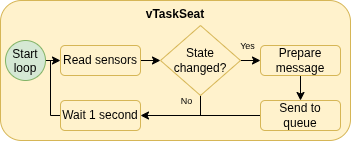

The diagram above was exported from draw.io. Its source (the exported page's mxGraphModel, read from the mxfile embedded in the PNG):
<mxGraphModel dx="2338" dy="2087" grid="1" gridSize="10" guides="1" tooltips="1" connect="1" arrows="1" fold="1" page="1" pageScale="1" pageWidth="1169" pageHeight="827" math="0" shadow="0">
  <root>
    <mxCell id="0" />
    <mxCell id="1" parent="0" />
    <mxCell id="2" parent="1" style="whiteSpace=wrap;html=1;verticalAlign=top;fillColor=#fff2cc;strokeColor=#d6b656;rounded=1;fontStyle=1;" value="vTaskSeat" vertex="1">
      <mxGeometry height="140" width="350" x="655" y="-600" as="geometry" />
    </mxCell>
    <mxCell id="3" edge="1" parent="1" source="4" style="edgeStyle=orthogonalEdgeStyle;rounded=0;orthogonalLoop=1;jettySize=auto;html=1;exitX=1;exitY=0.5;exitDx=0;exitDy=0;entryX=0;entryY=0.5;entryDx=0;entryDy=0;" target="16">
      <mxGeometry relative="1" as="geometry" />
    </mxCell>
    <mxCell id="4" parent="1" style="ellipse;fillColor=#d5e8d4;strokeColor=#82b366;" value="Start&#10;loop" vertex="1">
      <mxGeometry height="40" width="40" x="660" y="-560" as="geometry" />
    </mxCell>
    <mxCell id="5" edge="1" parent="1" source="15" style="edgeStyle=orthogonalEdgeStyle;rounded=0;orthogonalLoop=1;jettySize=auto;html=1;exitX=1;exitY=0.5;exitDx=0;exitDy=0;entryX=0;entryY=0.5;entryDx=0;entryDy=0;" target="10">
      <mxGeometry relative="1" as="geometry" />
    </mxCell>
    <mxCell id="6" connectable="0" parent="5" style="edgeLabel;html=1;align=center;verticalAlign=middle;resizable=0;points=[];labelBackgroundColor=none;fontSize=9;" value="Yes" vertex="1">
      <mxGeometry relative="1" x="-0.4271" as="geometry">
        <mxPoint y="-15" as="offset" />
      </mxGeometry>
    </mxCell>
    <mxCell id="7" edge="1" parent="1" source="15" style="edgeStyle=orthogonalEdgeStyle;rounded=0;orthogonalLoop=1;jettySize=auto;html=1;exitX=0.5;exitY=1;exitDx=0;exitDy=0;endArrow=none;endFill=0;">
      <mxGeometry relative="1" as="geometry">
        <mxPoint x="855" y="-485" as="targetPoint" />
      </mxGeometry>
    </mxCell>
    <mxCell id="8" connectable="0" parent="7" style="edgeLabel;html=1;align=center;verticalAlign=middle;resizable=0;points=[];labelBackgroundColor=none;fontSize=9;" value="No" vertex="1">
      <mxGeometry relative="1" x="-0.6309" y="-1" as="geometry">
        <mxPoint x="-14" y="1" as="offset" />
      </mxGeometry>
    </mxCell>
    <mxCell id="9" edge="1" parent="1" source="10" style="edgeStyle=orthogonalEdgeStyle;rounded=0;orthogonalLoop=1;jettySize=auto;html=1;exitX=0.5;exitY=1;exitDx=0;exitDy=0;entryX=0.5;entryY=0;entryDx=0;entryDy=0;" target="17">
      <mxGeometry relative="1" as="geometry" />
    </mxCell>
    <mxCell id="10" parent="1" style="rounded=1;whiteSpace=wrap;html=1;glass=0;fillColor=#fff2cc;strokeColor=#d6b656;" value="Prepare message" vertex="1">
      <mxGeometry height="30" width="80" x="915" y="-555" as="geometry" />
    </mxCell>
    <mxCell id="11" edge="1" parent="1" source="17" style="edgeStyle=orthogonalEdgeStyle;rounded=0;orthogonalLoop=1;jettySize=auto;html=1;exitX=0;exitY=0.5;exitDx=0;exitDy=0;entryX=1;entryY=0.5;entryDx=0;entryDy=0;" target="14">
      <mxGeometry relative="1" as="geometry" />
    </mxCell>
    <mxCell id="12" edge="1" parent="1" source="16" style="edgeStyle=orthogonalEdgeStyle;rounded=0;orthogonalLoop=1;jettySize=auto;html=1;exitX=1;exitY=0.5;exitDx=0;exitDy=0;entryX=0;entryY=0.5;entryDx=0;entryDy=0;" target="15">
      <mxGeometry relative="1" as="geometry">
        <mxPoint x="815" y="-540" as="targetPoint" />
      </mxGeometry>
    </mxCell>
    <mxCell id="13" edge="1" parent="1" source="14" style="edgeStyle=orthogonalEdgeStyle;rounded=0;orthogonalLoop=1;jettySize=auto;html=1;exitX=0;exitY=0.5;exitDx=0;exitDy=0;endArrow=none;endFill=0;">
      <mxGeometry relative="1" as="geometry">
        <Array as="points">
          <mxPoint x="705" y="-485" />
        </Array>
        <mxPoint x="704.9999999999999" y="-540" as="targetPoint" />
      </mxGeometry>
    </mxCell>
    <mxCell id="14" parent="1" style="rounded=1;whiteSpace=wrap;html=1;glass=0;fillColor=#fff2cc;strokeColor=#d6b656;" value="Wait 1 second" vertex="1">
      <mxGeometry height="30" width="80" x="715" y="-500" as="geometry" />
    </mxCell>
    <mxCell id="15" parent="1" style="shape=rhombus;html=1;dashed=0;whiteSpace=wrap;perimeter=rhombusPerimeter;fillColor=#fff2cc;strokeColor=#d6b656;" value="State&lt;div&gt;changed?&lt;/div&gt;" vertex="1">
      <mxGeometry height="70" width="80" x="815" y="-575" as="geometry" />
    </mxCell>
    <mxCell id="16" parent="1" style="rounded=1;whiteSpace=wrap;html=1;glass=0;fillColor=#fff2cc;strokeColor=#d6b656;" value="Read sensors" vertex="1">
      <mxGeometry height="30" width="80" x="715" y="-555" as="geometry" />
    </mxCell>
    <mxCell id="17" parent="1" style="rounded=1;whiteSpace=wrap;html=1;glass=0;fillColor=#fff2cc;strokeColor=#d6b656;" value="Send to queue" vertex="1">
      <mxGeometry height="30" width="80" x="915" y="-500" as="geometry" />
    </mxCell>
  </root>
</mxGraphModel>